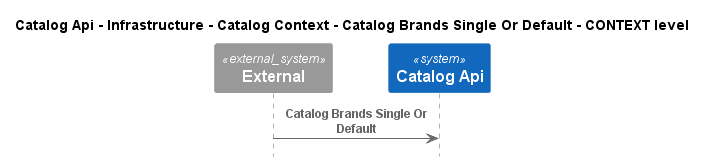

The diagram above was rendered by PlantUML. Its source (embedded in the PNG):
@startuml
!pragma layout smetana
!include ..\..\..\..\..\..\..\..\.c4s\C4_Sequence.puml

title Catalog Api - Infrastructure - Catalog Context - Catalog Brands Single Or Default - CONTEXT level

System_Ext(C4InterFlow.SoftwareSystems.ExternalSystem, "External", "")
System(dotnet.eShop.Architecture.SoftwareSystems.CatalogApi, "Catalog Api", "")

Rel(C4InterFlow.SoftwareSystems.ExternalSystem, dotnet.eShop.Architecture.SoftwareSystems.CatalogApi, "Catalog Brands Single Or Default")


@enduml